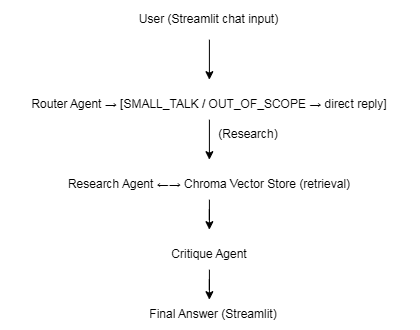

The diagram above was exported from draw.io. Its source (the exported page's mxGraphModel, read from the mxfile embedded in the PNG):
<mxGraphModel dx="1702" dy="470" grid="1" gridSize="10" guides="1" tooltips="1" connect="1" arrows="1" fold="1" page="1" pageScale="1" pageWidth="850" pageHeight="1100" math="0" shadow="0">
  <root>
    <mxCell id="0" />
    <mxCell id="1" parent="0" />
    <mxCell id="Xha7AQw4eU5PgvYIHZs5-6" edge="1" parent="1" source="Xha7AQw4eU5PgvYIHZs5-1" style="edgeStyle=orthogonalEdgeStyle;rounded=0;orthogonalLoop=1;jettySize=auto;html=1;">
      <mxGeometry relative="1" as="geometry">
        <mxPoint x="190.5" y="100" as="targetPoint" />
      </mxGeometry>
    </mxCell>
    <mxCell id="Xha7AQw4eU5PgvYIHZs5-1" parent="1" style="text;html=1;whiteSpace=wrap;strokeColor=none;fillColor=none;align=center;verticalAlign=middle;rounded=0;" value="User (Streamlit chat input)" vertex="1">
      <mxGeometry height="40" width="201" x="90" y="20" as="geometry" />
    </mxCell>
    <mxCell id="Xha7AQw4eU5PgvYIHZs5-8" edge="1" parent="1" source="Xha7AQw4eU5PgvYIHZs5-2" style="edgeStyle=orthogonalEdgeStyle;rounded=0;orthogonalLoop=1;jettySize=auto;html=1;">
      <mxGeometry relative="1" as="geometry">
        <mxPoint x="190.5" y="180" as="targetPoint" />
      </mxGeometry>
    </mxCell>
    <mxCell id="Xha7AQw4eU5PgvYIHZs5-2" parent="1" style="text;html=1;whiteSpace=wrap;strokeColor=none;fillColor=none;align=center;verticalAlign=middle;rounded=0;" value="Router Agent  →  [SMALL_TALK / OUT_OF_SCOPE → direct reply]" vertex="1">
      <mxGeometry height="30" width="420" x="-19.5" y="110" as="geometry" />
    </mxCell>
    <mxCell id="Xha7AQw4eU5PgvYIHZs5-10" edge="1" parent="1" source="Xha7AQw4eU5PgvYIHZs5-3" style="edgeStyle=orthogonalEdgeStyle;rounded=0;orthogonalLoop=1;jettySize=auto;html=1;">
      <mxGeometry relative="1" as="geometry">
        <mxPoint x="190.5" y="250" as="targetPoint" />
      </mxGeometry>
    </mxCell>
    <mxCell id="Xha7AQw4eU5PgvYIHZs5-3" parent="1" style="text;html=1;whiteSpace=wrap;strokeColor=none;fillColor=none;align=center;verticalAlign=middle;rounded=0;" value="Research Agent  ←→  Chroma Vector Store (retrieval)" vertex="1">
      <mxGeometry height="30" width="380" x="0.5" y="190" as="geometry" />
    </mxCell>
    <mxCell id="Xha7AQw4eU5PgvYIHZs5-11" edge="1" parent="1" source="Xha7AQw4eU5PgvYIHZs5-4" style="edgeStyle=orthogonalEdgeStyle;rounded=0;orthogonalLoop=1;jettySize=auto;html=1;">
      <mxGeometry relative="1" as="geometry">
        <mxPoint x="190.5" y="320" as="targetPoint" />
      </mxGeometry>
    </mxCell>
    <mxCell id="Xha7AQw4eU5PgvYIHZs5-4" parent="1" style="text;html=1;whiteSpace=wrap;strokeColor=none;fillColor=none;align=center;verticalAlign=middle;rounded=0;" value="Critique Agent" vertex="1">
      <mxGeometry height="30" width="210" x="85.5" y="260" as="geometry" />
    </mxCell>
    <mxCell id="Xha7AQw4eU5PgvYIHZs5-5" parent="1" style="text;html=1;whiteSpace=wrap;strokeColor=none;fillColor=none;align=center;verticalAlign=middle;rounded=0;" value="Final Answer (Streamlit)" vertex="1">
      <mxGeometry height="30" width="210" x="90" y="320" as="geometry" />
    </mxCell>
    <mxCell id="Xha7AQw4eU5PgvYIHZs5-12" parent="1" style="text;html=1;whiteSpace=wrap;strokeColor=none;fillColor=none;align=center;verticalAlign=middle;rounded=0;" value="(Research)" vertex="1">
      <mxGeometry height="30" width="60" x="200" y="140" as="geometry" />
    </mxCell>
  </root>
</mxGraphModel>